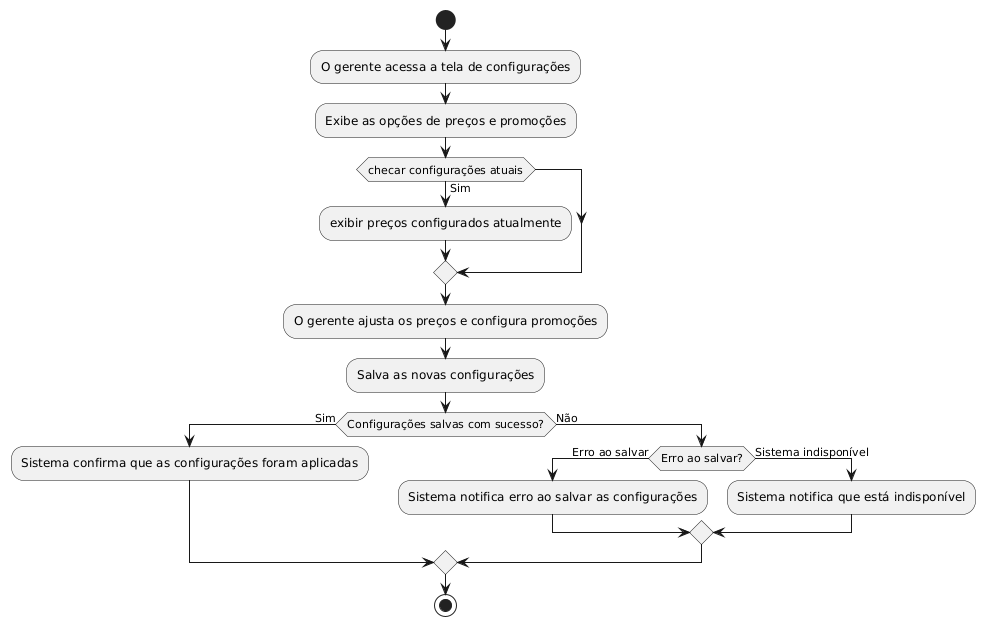

The diagram above was rendered by PlantUML. Its source (embedded in the PNG):
@startuml
start

:O gerente acessa a tela de configurações;
:Exibe as opções de preços e promoções;
if (checar configurações atuais) then (Sim)
    :exibir preços configurados atualmente;
endif
:O gerente ajusta os preços e configura promoções;

:Salva as novas configurações;
if (Configurações salvas com sucesso?) then (Sim)
    :Sistema confirma que as configurações foram aplicadas;
else (Não)
    if (Erro ao salvar?) then (Erro ao salvar)
        :Sistema notifica erro ao salvar as configurações;
    else (Sistema indisponível)
        :Sistema notifica que está indisponível;
    endif
endif

stop
@enduml